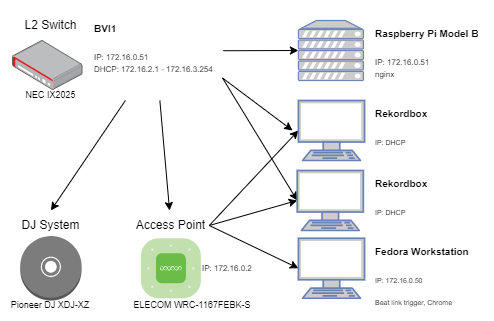

The diagram above was exported from draw.io. Its source (the exported page's mxGraphModel, read from the mxfile embedded in the PNG):
<mxGraphModel dx="688" dy="515" grid="1" gridSize="10" guides="1" tooltips="1" connect="1" arrows="1" fold="1" page="1" pageScale="1" pageWidth="827" pageHeight="1169" math="0" shadow="0">
  <root>
    <mxCell id="0" />
    <mxCell id="1" parent="0" />
    <mxCell id="2" value="" style="points=[];aspect=fixed;html=1;align=center;shadow=0;dashed=0;image;image=img/lib/allied_telesis/security/Router_VPN.svg;" parent="1" vertex="1">
      <mxGeometry x="40" y="110" width="70.45" height="50" as="geometry" />
    </mxCell>
    <mxCell id="3" value="L2 Switch" style="text;html=1;strokeColor=none;fillColor=none;align=center;verticalAlign=middle;whiteSpace=wrap;rounded=0;" parent="1" vertex="1">
      <mxGeometry x="40" y="80" width="76.77" height="30" as="geometry" />
    </mxCell>
    <mxCell id="22" style="edgeStyle=none;html=1;exitX=1.006;exitY=0.447;exitDx=0;exitDy=0;entryX=0;entryY=0.5;entryDx=0;entryDy=0;entryPerimeter=0;fontSize=8;exitPerimeter=0;" parent="1" source="5" target="17" edge="1">
      <mxGeometry relative="1" as="geometry" />
    </mxCell>
    <mxCell id="26" style="edgeStyle=none;html=1;entryX=0.5;entryY=0;entryDx=0;entryDy=0;fontSize=8;" parent="1" source="5" target="15" edge="1">
      <mxGeometry relative="1" as="geometry" />
    </mxCell>
    <mxCell id="27" style="edgeStyle=none;html=1;fontSize=8;" parent="1" source="5" target="8" edge="1">
      <mxGeometry relative="1" as="geometry" />
    </mxCell>
    <mxCell id="30" style="edgeStyle=none;html=1;exitX=1;exitY=0.75;exitDx=0;exitDy=0;fontSize=8;" parent="1" source="5" edge="1">
      <mxGeometry relative="1" as="geometry">
        <mxPoint x="320" y="200" as="targetPoint" />
      </mxGeometry>
    </mxCell>
    <mxCell id="31" style="edgeStyle=none;html=1;exitX=1;exitY=0.75;exitDx=0;exitDy=0;entryX=0;entryY=0.5;entryDx=0;entryDy=0;entryPerimeter=0;fontSize=8;" parent="1" source="5" target="29" edge="1">
      <mxGeometry relative="1" as="geometry" />
    </mxCell>
    <mxCell id="5" value="&lt;h1&gt;&lt;span style=&quot;font-size: 10px&quot;&gt;BVI1&lt;/span&gt;&lt;/h1&gt;&lt;p&gt;&lt;span style=&quot;font-size: 8px&quot;&gt;IP: 172.16.0.51&lt;/span&gt;&lt;br style=&quot;font-size: 8px&quot;&gt;&lt;span style=&quot;font-size: 8px&quot;&gt;DHCP: 172.16.2.1 - 172.16.3.254&lt;/span&gt;&lt;br&gt;&lt;/p&gt;" style="text;html=1;strokeColor=none;fillColor=none;spacing=5;spacingTop=-20;whiteSpace=wrap;overflow=hidden;rounded=0;fontSize=10;" parent="1" vertex="1">
      <mxGeometry x="116.77" y="80" width="133.23" height="90" as="geometry" />
    </mxCell>
    <mxCell id="7" value="" style="verticalLabelPosition=bottom;sketch=0;html=1;fillColor=#6ABD46;strokeColor=#ffffff;verticalAlign=top;align=center;points=[[0.085,0.085,0],[0.915,0.085,0],[0.915,0.915,0],[0.085,0.915,0],[0.25,0,0],[0.5,0,0],[0.75,0,0],[1,0.25,0],[1,0.5,0],[1,0.75,0],[0.75,1,0],[0.5,1,0],[0.25,1,0],[0,0.75,0],[0,0.5,0],[0,0.25,0]];pointerEvents=1;shape=mxgraph.cisco_safe.compositeIcon;bgIcon=mxgraph.cisco_safe.architecture.generic_appliance;resIcon=mxgraph.cisco_safe.architecture.wireless_access_point;fontSize=7;" parent="1" vertex="1">
      <mxGeometry x="168.39" y="307.75" width="60" height="60" as="geometry" />
    </mxCell>
    <mxCell id="37" style="edgeStyle=none;html=1;exitX=1;exitY=0.5;exitDx=0;exitDy=0;entryX=0;entryY=0.5;entryDx=0;entryDy=0;entryPerimeter=0;fontSize=8;" parent="1" source="8" target="28" edge="1">
      <mxGeometry relative="1" as="geometry" />
    </mxCell>
    <mxCell id="38" style="edgeStyle=none;html=1;exitX=1;exitY=0.5;exitDx=0;exitDy=0;entryX=0;entryY=0.5;entryDx=0;entryDy=0;entryPerimeter=0;fontSize=8;" parent="1" source="8" target="29" edge="1">
      <mxGeometry relative="1" as="geometry" />
    </mxCell>
    <mxCell id="39" style="edgeStyle=none;html=1;exitX=1;exitY=0.5;exitDx=0;exitDy=0;entryX=0;entryY=0.5;entryDx=0;entryDy=0;entryPerimeter=0;fontSize=8;" parent="1" source="8" target="24" edge="1">
      <mxGeometry relative="1" as="geometry" />
    </mxCell>
    <mxCell id="8" value="Access Point" style="text;html=1;strokeColor=none;fillColor=none;align=center;verticalAlign=middle;whiteSpace=wrap;rounded=0;" parent="1" vertex="1">
      <mxGeometry x="160" y="280" width="76.77" height="30" as="geometry" />
    </mxCell>
    <mxCell id="9" value="NEC IX2025" style="text;html=1;strokeColor=none;fillColor=none;align=center;verticalAlign=middle;whiteSpace=wrap;rounded=0;fontSize=9;" parent="1" vertex="1">
      <mxGeometry x="40" y="150" width="76.77" height="30" as="geometry" />
    </mxCell>
    <mxCell id="10" value="ELECOM WRC-1167FEBK-S" style="text;html=1;strokeColor=none;fillColor=none;align=center;verticalAlign=middle;whiteSpace=wrap;rounded=0;fontSize=9;" parent="1" vertex="1">
      <mxGeometry x="150" y="360" width="140" height="30" as="geometry" />
    </mxCell>
    <mxCell id="13" value="" style="outlineConnect=0;dashed=0;verticalLabelPosition=bottom;verticalAlign=top;align=center;html=1;shape=mxgraph.aws3.disk;fillColor=#7D7C7C;gradientColor=none;fontSize=9;" parent="1" vertex="1">
      <mxGeometry x="47.639999999999986" y="305.5" width="61.5" height="64.5" as="geometry" />
    </mxCell>
    <mxCell id="14" value="Pioneer DJ XDJ-XZ" style="text;html=1;strokeColor=none;fillColor=none;align=center;verticalAlign=middle;whiteSpace=wrap;rounded=0;fontSize=9;" parent="1" vertex="1">
      <mxGeometry x="28.4" y="360" width="100" height="30" as="geometry" />
    </mxCell>
    <mxCell id="15" value="DJ System" style="text;html=1;strokeColor=none;fillColor=none;align=center;verticalAlign=middle;whiteSpace=wrap;rounded=0;" parent="1" vertex="1">
      <mxGeometry x="40.00999999999999" y="280" width="76.77" height="30" as="geometry" />
    </mxCell>
    <mxCell id="17" value="" style="fontColor=#0066CC;verticalAlign=top;verticalLabelPosition=bottom;labelPosition=center;align=center;html=1;outlineConnect=0;fillColor=#CCCCCC;strokeColor=#6881B3;gradientColor=none;gradientDirection=north;strokeWidth=2;shape=mxgraph.networks.server;fontSize=9;" parent="1" vertex="1">
      <mxGeometry x="325.91" y="90" width="64.96" height="60" as="geometry" />
    </mxCell>
    <mxCell id="21" value="&lt;font style=&quot;font-size: 8px&quot;&gt;IP: 172.16.0.2&lt;/font&gt;" style="text;html=1;strokeColor=none;fillColor=none;align=left;verticalAlign=middle;whiteSpace=wrap;rounded=0;fontSize=9;" parent="1" vertex="1">
      <mxGeometry x="228.39" y="322.75" width="76.77" height="30" as="geometry" />
    </mxCell>
    <mxCell id="24" value="" style="fontColor=#0066CC;verticalAlign=top;verticalLabelPosition=bottom;labelPosition=center;align=center;html=1;outlineConnect=0;fillColor=#CCCCCC;strokeColor=#6881B3;gradientColor=none;gradientDirection=north;strokeWidth=2;shape=mxgraph.networks.terminal;fontSize=8;" parent="1" vertex="1">
      <mxGeometry x="325.91" y="307.75" width="66.17" height="60" as="geometry" />
    </mxCell>
    <mxCell id="28" value="" style="fontColor=#0066CC;verticalAlign=top;verticalLabelPosition=bottom;labelPosition=center;align=center;html=1;outlineConnect=0;fillColor=#CCCCCC;strokeColor=#6881B3;gradientColor=none;gradientDirection=north;strokeWidth=2;shape=mxgraph.networks.terminal;fontSize=8;" parent="1" vertex="1">
      <mxGeometry x="325.91" y="170" width="66.17" height="60" as="geometry" />
    </mxCell>
    <mxCell id="29" value="" style="fontColor=#0066CC;verticalAlign=top;verticalLabelPosition=bottom;labelPosition=center;align=center;html=1;outlineConnect=0;fillColor=#CCCCCC;strokeColor=#6881B3;gradientColor=none;gradientDirection=north;strokeWidth=2;shape=mxgraph.networks.terminal;fontSize=8;" parent="1" vertex="1">
      <mxGeometry x="324.70000000000005" y="240" width="66.17" height="60" as="geometry" />
    </mxCell>
    <mxCell id="33" value="&lt;h1&gt;&lt;span style=&quot;font-size: 10px&quot;&gt;Rekordbox&lt;/span&gt;&lt;/h1&gt;&lt;p&gt;&lt;span style=&quot;font-size: 7px&quot;&gt;IP: &lt;/span&gt;&lt;span style=&quot;font-size: 7px&quot;&gt;DHCP&lt;/span&gt;&lt;/p&gt;" style="text;html=1;strokeColor=none;fillColor=none;spacing=5;spacingTop=-20;whiteSpace=wrap;overflow=hidden;rounded=0;fontSize=10;" parent="1" vertex="1">
      <mxGeometry x="397.65" y="165" width="123.23" height="70" as="geometry" />
    </mxCell>
    <mxCell id="34" value="&lt;h1&gt;&lt;span style=&quot;font-size: 10px&quot;&gt;Rekordbox&lt;/span&gt;&lt;/h1&gt;&lt;p&gt;&lt;span style=&quot;font-size: 7px&quot;&gt;IP: &lt;/span&gt;&lt;span style=&quot;font-size: 7px&quot;&gt;DHCP&lt;/span&gt;&lt;/p&gt;" style="text;html=1;strokeColor=none;fillColor=none;spacing=5;spacingTop=-20;whiteSpace=wrap;overflow=hidden;rounded=0;fontSize=10;" parent="1" vertex="1">
      <mxGeometry x="397.65" y="235" width="123.23" height="70" as="geometry" />
    </mxCell>
    <mxCell id="35" value="&lt;h1&gt;&lt;span style=&quot;font-size: 10px&quot;&gt;Fedora Workstation&lt;/span&gt;&lt;/h1&gt;&lt;p&gt;&lt;span style=&quot;font-size: 7px&quot;&gt;IP: 172.16.0.50&lt;/span&gt;&lt;/p&gt;&lt;p&gt;&lt;span style=&quot;font-size: 7px&quot;&gt;Beat link trigger, Chrome&lt;/span&gt;&lt;/p&gt;" style="text;html=1;strokeColor=none;fillColor=none;spacing=5;spacingTop=-20;whiteSpace=wrap;overflow=hidden;rounded=0;fontSize=10;" parent="1" vertex="1">
      <mxGeometry x="397.65" y="302.75" width="123.23" height="87.25" as="geometry" />
    </mxCell>
    <mxCell id="40" value="&lt;h1&gt;&lt;span style=&quot;font-size: 10px&quot;&gt;Raspberry Pi Model B&lt;/span&gt;&lt;/h1&gt;&lt;p&gt;&lt;span style=&quot;font-size: 8px&quot;&gt;IP: 172.16.0.51&lt;/span&gt;&lt;br style=&quot;font-size: 8px&quot;&gt;&lt;span style=&quot;font-size: 8px&quot;&gt;nginx&lt;/span&gt;&lt;br&gt;&lt;/p&gt;" style="text;html=1;strokeColor=none;fillColor=none;spacing=5;spacingTop=-20;whiteSpace=wrap;overflow=hidden;rounded=0;fontSize=10;" parent="1" vertex="1">
      <mxGeometry x="397.65" y="85" width="123.23" height="70" as="geometry" />
    </mxCell>
  </root>
</mxGraphModel>